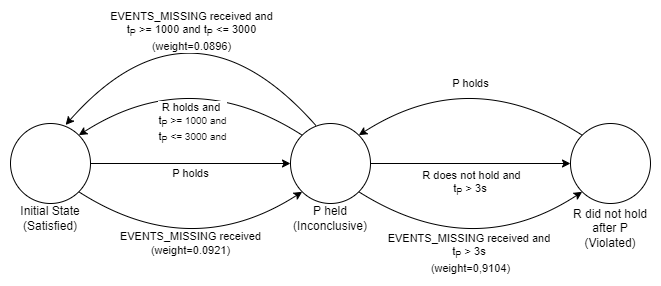

The diagram above was exported from draw.io. Its source (the exported page's mxGraphModel, read from the mxfile embedded in the PNG):
<mxGraphModel dx="1195" dy="703" grid="1" gridSize="10" guides="1" tooltips="1" connect="1" arrows="1" fold="1" page="1" pageScale="1" pageWidth="827" pageHeight="1169" math="0" shadow="0">
  <root>
    <mxCell id="0" />
    <mxCell id="1" parent="0" />
    <mxCell id="e8vlCDFPapSe2QxdqZnL-1" value="" style="ellipse;whiteSpace=wrap;html=1;aspect=fixed;" vertex="1" parent="1">
      <mxGeometry x="360" y="360" width="80" height="80" as="geometry" />
    </mxCell>
    <mxCell id="e8vlCDFPapSe2QxdqZnL-2" value="P held&lt;div&gt;&lt;div&gt;(Inconclusive)&lt;/div&gt;&lt;/div&gt;" style="text;html=1;align=center;verticalAlign=middle;whiteSpace=wrap;rounded=0;" vertex="1" parent="1">
      <mxGeometry x="360" y="440" width="80" height="30" as="geometry" />
    </mxCell>
    <mxCell id="e8vlCDFPapSe2QxdqZnL-3" value="" style="endArrow=classic;html=1;rounded=0;curved=1;exitX=1;exitY=0.5;exitDx=0;exitDy=0;entryX=0;entryY=0.5;entryDx=0;entryDy=0;" edge="1" parent="1" target="e8vlCDFPapSe2QxdqZnL-1">
      <mxGeometry width="50" height="50" relative="1" as="geometry">
        <mxPoint x="160" y="400" as="sourcePoint" />
        <mxPoint x="382" y="382" as="targetPoint" />
        <Array as="points" />
      </mxGeometry>
    </mxCell>
    <mxCell id="e8vlCDFPapSe2QxdqZnL-17" value="P holds" style="edgeLabel;html=1;align=center;verticalAlign=middle;resizable=0;points=[];" vertex="1" connectable="0" parent="e8vlCDFPapSe2QxdqZnL-3">
      <mxGeometry x="0.0272" y="-1" relative="1" as="geometry">
        <mxPoint x="-3" y="9" as="offset" />
      </mxGeometry>
    </mxCell>
    <mxCell id="e8vlCDFPapSe2QxdqZnL-5" value="" style="ellipse;whiteSpace=wrap;html=1;aspect=fixed;" vertex="1" parent="1">
      <mxGeometry x="80" y="360" width="80" height="80" as="geometry" />
    </mxCell>
    <mxCell id="e8vlCDFPapSe2QxdqZnL-6" value="Initial State&lt;div&gt;(Satisfied)&lt;/div&gt;" style="text;html=1;align=center;verticalAlign=middle;whiteSpace=wrap;rounded=0;" vertex="1" parent="1">
      <mxGeometry x="80" y="440" width="80" height="30" as="geometry" />
    </mxCell>
    <mxCell id="e8vlCDFPapSe2QxdqZnL-14" value="" style="ellipse;whiteSpace=wrap;html=1;aspect=fixed;" vertex="1" parent="1">
      <mxGeometry x="640" y="360" width="80" height="80" as="geometry" />
    </mxCell>
    <mxCell id="e8vlCDFPapSe2QxdqZnL-15" value="" style="endArrow=classic;html=1;rounded=0;exitX=1;exitY=0.5;exitDx=0;exitDy=0;" edge="1" parent="1" source="e8vlCDFPapSe2QxdqZnL-1" target="e8vlCDFPapSe2QxdqZnL-14">
      <mxGeometry width="50" height="50" relative="1" as="geometry">
        <mxPoint x="340" y="450" as="sourcePoint" />
        <mxPoint x="390" y="400" as="targetPoint" />
      </mxGeometry>
    </mxCell>
    <mxCell id="e8vlCDFPapSe2QxdqZnL-18" value="R does not hold and&lt;div&gt;t&lt;sub&gt;P&lt;/sub&gt; &amp;gt; 3s&amp;nbsp;&lt;/div&gt;" style="edgeLabel;html=1;align=center;verticalAlign=middle;resizable=0;points=[];" vertex="1" connectable="0" parent="e8vlCDFPapSe2QxdqZnL-15">
      <mxGeometry x="0.0066" y="1" relative="1" as="geometry">
        <mxPoint y="21" as="offset" />
      </mxGeometry>
    </mxCell>
    <mxCell id="e8vlCDFPapSe2QxdqZnL-16" value="R did not hold after P&lt;div&gt;&lt;div&gt;(Violated)&lt;/div&gt;&lt;/div&gt;" style="text;html=1;align=center;verticalAlign=middle;whiteSpace=wrap;rounded=0;" vertex="1" parent="1">
      <mxGeometry x="640" y="440" width="80" height="50" as="geometry" />
    </mxCell>
    <mxCell id="e8vlCDFPapSe2QxdqZnL-19" value="" style="endArrow=classic;html=1;rounded=0;exitX=0;exitY=0;exitDx=0;exitDy=0;entryX=1;entryY=0;entryDx=0;entryDy=0;curved=1;" edge="1" parent="1" source="e8vlCDFPapSe2QxdqZnL-1" target="e8vlCDFPapSe2QxdqZnL-5">
      <mxGeometry width="50" height="50" relative="1" as="geometry">
        <mxPoint x="460" y="450" as="sourcePoint" />
        <mxPoint x="510" y="400" as="targetPoint" />
        <Array as="points">
          <mxPoint x="260" y="300" />
        </Array>
      </mxGeometry>
    </mxCell>
    <mxCell id="e8vlCDFPapSe2QxdqZnL-20" value="R holds and&amp;nbsp;&lt;div&gt;t&lt;sub&gt;P&lt;/sub&gt;&lt;font size=&quot;1&quot;&gt;&amp;nbsp;&amp;gt;= 1000 and&lt;/font&gt;&lt;/div&gt;&lt;div&gt;t&lt;sub&gt;P&lt;/sub&gt;&lt;font size=&quot;1&quot;&gt;&amp;nbsp;&amp;lt;= 3000 and&lt;/font&gt;&lt;font size=&quot;1&quot;&gt;&lt;br&gt;&lt;/font&gt;&lt;/div&gt;" style="edgeLabel;html=1;align=center;verticalAlign=middle;resizable=0;points=[];" vertex="1" connectable="0" parent="e8vlCDFPapSe2QxdqZnL-19">
      <mxGeometry x="-0.1463" y="28" relative="1" as="geometry">
        <mxPoint y="26" as="offset" />
      </mxGeometry>
    </mxCell>
    <mxCell id="e8vlCDFPapSe2QxdqZnL-21" value="" style="endArrow=classic;html=1;rounded=0;exitX=0;exitY=0;exitDx=0;exitDy=0;entryX=1;entryY=0;entryDx=0;entryDy=0;curved=1;" edge="1" parent="1" source="e8vlCDFPapSe2QxdqZnL-14" target="e8vlCDFPapSe2QxdqZnL-1">
      <mxGeometry width="50" height="50" relative="1" as="geometry">
        <mxPoint x="460" y="450" as="sourcePoint" />
        <mxPoint x="510" y="400" as="targetPoint" />
        <Array as="points">
          <mxPoint x="540" y="300" />
        </Array>
      </mxGeometry>
    </mxCell>
    <mxCell id="e8vlCDFPapSe2QxdqZnL-22" value="P holds" style="edgeLabel;html=1;align=center;verticalAlign=middle;resizable=0;points=[];" vertex="1" connectable="0" parent="e8vlCDFPapSe2QxdqZnL-21">
      <mxGeometry x="-0.1607" y="28" relative="1" as="geometry">
        <mxPoint x="-3" y="-15" as="offset" />
      </mxGeometry>
    </mxCell>
    <mxCell id="e8vlCDFPapSe2QxdqZnL-23" value="" style="endArrow=classic;html=1;rounded=0;exitX=1;exitY=1;exitDx=0;exitDy=0;entryX=0;entryY=1;entryDx=0;entryDy=0;curved=1;" edge="1" parent="1" source="e8vlCDFPapSe2QxdqZnL-5" target="e8vlCDFPapSe2QxdqZnL-1">
      <mxGeometry width="50" height="50" relative="1" as="geometry">
        <mxPoint x="460" y="450" as="sourcePoint" />
        <mxPoint x="510" y="400" as="targetPoint" />
        <Array as="points">
          <mxPoint x="260" y="500" />
        </Array>
      </mxGeometry>
    </mxCell>
    <mxCell id="e8vlCDFPapSe2QxdqZnL-24" value="EVENTS_MISSING received&lt;div&gt;(weight=0.0921)&lt;/div&gt;" style="edgeLabel;html=1;align=center;verticalAlign=middle;resizable=0;points=[];" vertex="1" connectable="0" parent="e8vlCDFPapSe2QxdqZnL-23">
      <mxGeometry x="0.2126" y="24" relative="1" as="geometry">
        <mxPoint x="-11" y="15" as="offset" />
      </mxGeometry>
    </mxCell>
    <mxCell id="e8vlCDFPapSe2QxdqZnL-25" value="" style="endArrow=classic;html=1;rounded=0;exitX=1;exitY=1;exitDx=0;exitDy=0;entryX=0;entryY=1;entryDx=0;entryDy=0;curved=1;" edge="1" parent="1" source="e8vlCDFPapSe2QxdqZnL-1" target="e8vlCDFPapSe2QxdqZnL-14">
      <mxGeometry width="50" height="50" relative="1" as="geometry">
        <mxPoint x="430" y="440" as="sourcePoint" />
        <mxPoint x="654" y="440" as="targetPoint" />
        <Array as="points">
          <mxPoint x="542" y="500" />
        </Array>
      </mxGeometry>
    </mxCell>
    <mxCell id="e8vlCDFPapSe2QxdqZnL-26" value="EVENTS_MISSING received and&amp;nbsp;&lt;div&gt;t&lt;sub&gt;P&lt;/sub&gt;&amp;nbsp;&amp;gt; 3s&amp;nbsp;&lt;br&gt;&lt;div&gt;(weight=0,9104)&lt;/div&gt;&lt;/div&gt;" style="edgeLabel;html=1;align=center;verticalAlign=middle;resizable=0;points=[];" vertex="1" connectable="0" parent="e8vlCDFPapSe2QxdqZnL-25">
      <mxGeometry x="0.2126" y="24" relative="1" as="geometry">
        <mxPoint x="-11" y="24" as="offset" />
      </mxGeometry>
    </mxCell>
    <mxCell id="e8vlCDFPapSe2QxdqZnL-28" value="" style="endArrow=classic;html=1;rounded=0;exitX=0.319;exitY=0.027;exitDx=0;exitDy=0;entryX=0.689;entryY=0.018;entryDx=0;entryDy=0;curved=1;exitPerimeter=0;entryPerimeter=0;" edge="1" parent="1" source="e8vlCDFPapSe2QxdqZnL-1" target="e8vlCDFPapSe2QxdqZnL-5">
      <mxGeometry width="50" height="50" relative="1" as="geometry">
        <mxPoint x="460" y="380" as="sourcePoint" />
        <mxPoint x="510" y="330" as="targetPoint" />
        <Array as="points">
          <mxPoint x="260" y="220" />
        </Array>
      </mxGeometry>
    </mxCell>
    <mxCell id="e8vlCDFPapSe2QxdqZnL-29" value="EVEN&lt;font style=&quot;font-size: 11px;&quot;&gt;TS_MISSING received and&lt;/font&gt;&lt;div&gt;t&lt;sub&gt;P&lt;/sub&gt;&amp;nbsp;&amp;gt;= 1000 and t&lt;sub&gt;P&lt;/sub&gt;&amp;nbsp;&amp;lt;= 3000&lt;/div&gt;&lt;div&gt;(weight=0.0896)&lt;/div&gt;" style="edgeLabel;html=1;align=center;verticalAlign=middle;resizable=0;points=[];" vertex="1" connectable="0" parent="e8vlCDFPapSe2QxdqZnL-28">
      <mxGeometry x="-0.2847" y="41" relative="1" as="geometry">
        <mxPoint x="-5" y="-21" as="offset" />
      </mxGeometry>
    </mxCell>
  </root>
</mxGraphModel>